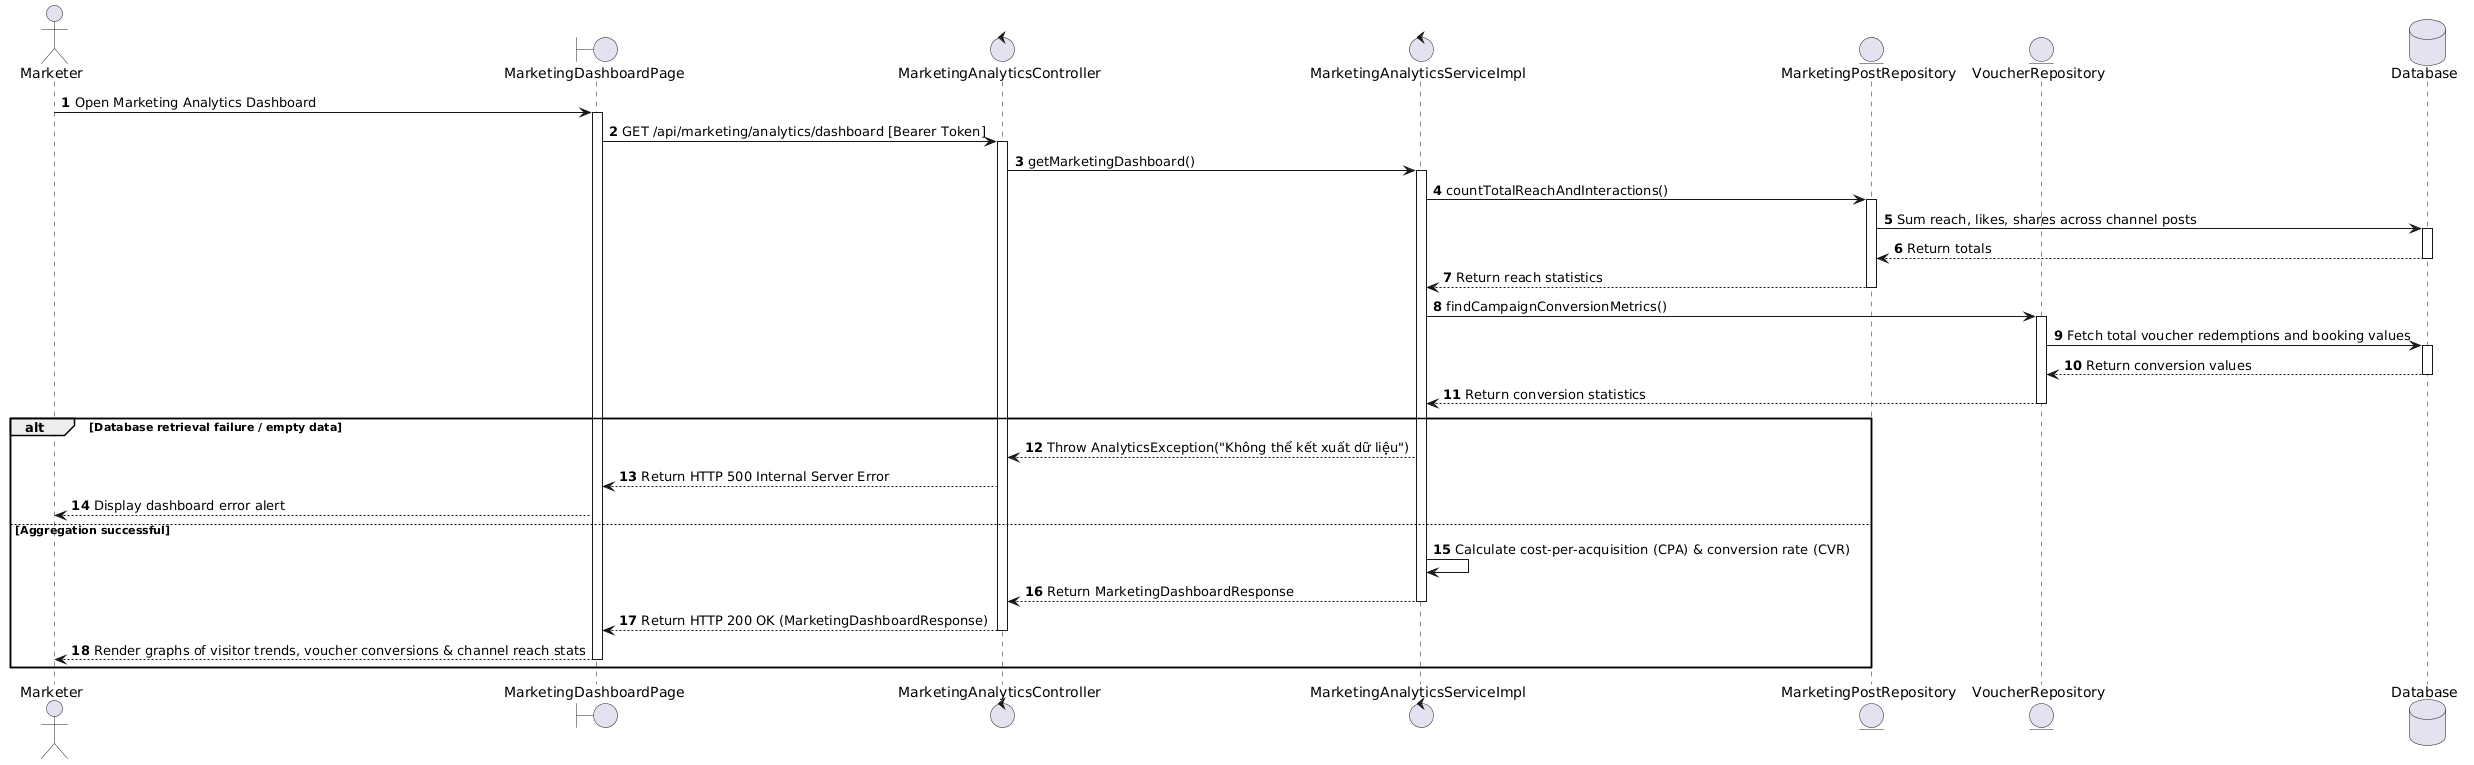

The diagram above was rendered by PlantUML. Its source (embedded in the PNG):
@startuml
actor Marketer
boundary "MarketingDashboardPage" as Page
control "MarketingAnalyticsController" as Controller
control "MarketingAnalyticsServiceImpl" as Service
entity "MarketingPostRepository" as PostRepo
entity "VoucherRepository" as VoucherRepo
database "Database" as Database

autonumber

Marketer -> Page : Open Marketing Analytics Dashboard
activate Page

Page -> Controller : GET /api/marketing/analytics/dashboard [Bearer Token]
activate Controller

Controller -> Service : getMarketingDashboard()
activate Service

Service -> PostRepo : countTotalReachAndInteractions()
activate PostRepo
PostRepo -> Database : Sum reach, likes, shares across channel posts
activate Database
Database --> PostRepo : Return totals
deactivate Database
PostRepo --> Service : Return reach statistics
deactivate PostRepo

Service -> VoucherRepo : findCampaignConversionMetrics()
activate VoucherRepo
VoucherRepo -> Database : Fetch total voucher redemptions and booking values
activate Database
Database --> VoucherRepo : Return conversion values
deactivate Database
VoucherRepo --> Service : Return conversion statistics
deactivate VoucherRepo

alt Database retrieval failure / empty data
    Service --> Controller : Throw AnalyticsException("Không thể kết xuất dữ liệu")
    Controller --> Page : Return HTTP 500 Internal Server Error
    Page --> Marketer : Display dashboard error alert
else Aggregation successful
    Service -> Service : Calculate cost-per-acquisition (CPA) & conversion rate (CVR)

    Service --> Controller : Return MarketingDashboardResponse
    deactivate Service

    Controller --> Page : Return HTTP 200 OK (MarketingDashboardResponse)
    deactivate Controller

    Page --> Marketer : Render graphs of visitor trends, voucher conversions & channel reach stats
    deactivate Page
end
@endum